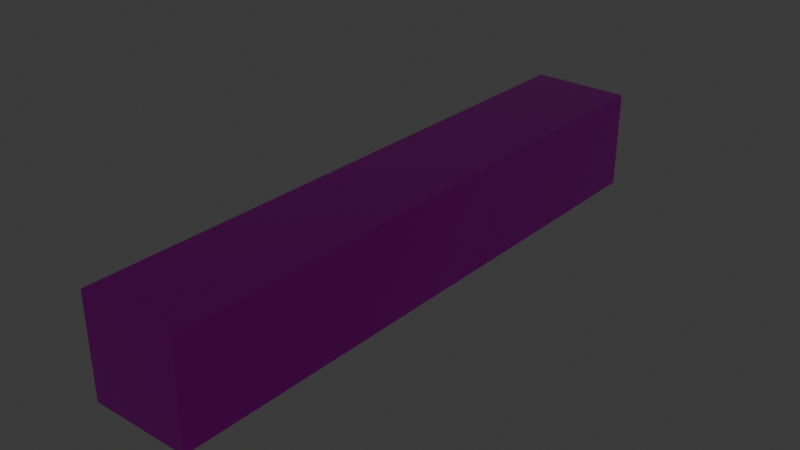 # Source: wall_rail_straight.blend  (saved by Blender 5.0.119; exported with 4.5.12 LTS)
import bpy
from mathutils import Matrix  # noqa: F401  (used for matrix-valued properties, if any)

bpy.ops.wm.read_factory_settings(use_empty=True)
scene = bpy.context.scene
scene.name = 'Scene'

# ---- collections
col_collection = bpy.data.collections.new('Collection'); scene.collection.children.link(col_collection)

# ---- images (referenced by path relative to the original .blend; pixels are not part of the script)
import os
ASSET_DIR = os.environ.get("B2B_ASSET_DIR", "")  # directory of the original .blend (textures are referenced by path, not embedded)
HERE = os.path.dirname(os.path.abspath(__file__))  # packed textures are extracted next to this script under _unpacked/

def load_image(name, relpath, width, height, colorspace="sRGB"):
    """Load a texture the original file referenced (path relative to the .blend, or extracted next to this script)."""
    p = next((c for c in (os.path.join(HERE, relpath), os.path.join(ASSET_DIR, relpath)) if relpath and os.path.exists(c)), "")
    if p:
        img = bpy.data.images.load(p, check_existing=True)
        img.name = name
    else:  # same state as the original file: an image datablock whose file is absent (Cycles renders it pink)
        img = bpy.data.images.new(name, width, height)
        img.source = "FILE"
        img.filepath = "//" + (relpath or name)
    img.colorspace_settings.name = colorspace
    return img
img_metal1_png = load_image('metal1.png', 'metal1.png', 1024, 1024, 'sRGB')
img_metal2_png = load_image('metal2.png', 'metal2.png', 1024, 1024, 'sRGB')

# ---- materials (node trees are filled in below, after node groups)
mat_img_metal1_png = bpy.data.materials.new('IMG_metal1.png')
mat_img_metal1_png.use_backface_culling = True
mat_img_metal2_png = bpy.data.materials.new('IMG_metal2.png')
mat_img_metal2_png.use_backface_culling = True

# ---- material node trees
mat_img_metal1_png.use_nodes = True; mat_img_metal1_png.node_tree.nodes.clear()
_N = mat_img_metal1_png.node_tree.nodes; _L = mat_img_metal1_png.node_tree.links
n0 = _N.new('ShaderNodeOutputMaterial'); n0.name = 'Material Output'; n0.location = (0, 0)
n1 = _N.new('ShaderNodeBsdfPrincipled'); n1.name = 'Principled BSDF'; n1.location = (-200, 0)
n2 = _N.new('ShaderNodeTexImage'); n2.name = 'Image Texture'; n2.location = (-400, 0)
n2.image = img_metal1_png
n2.interpolation = 'Closest'
_L.new(n2.outputs[0], n1.inputs[0])
_L.new(n1.outputs[0], n0.inputs[0])
n0.is_active_output = True
mat_img_metal2_png.use_nodes = True; mat_img_metal2_png.node_tree.nodes.clear()
_N = mat_img_metal2_png.node_tree.nodes; _L = mat_img_metal2_png.node_tree.links
n0 = _N.new('ShaderNodeOutputMaterial'); n0.name = 'Material Output'; n0.location = (0, 0)
n1 = _N.new('ShaderNodeBsdfPrincipled'); n1.name = 'Principled BSDF'; n1.location = (-200, 0)
n1.inputs[1].default_value = 1.0
n1.inputs[2].default_value = 0.0
n2 = _N.new('ShaderNodeTexImage'); n2.name = 'Image Texture'; n2.location = (-400, 0)
n2.image = img_metal2_png
n2.interpolation = 'Closest'
_L.new(n2.outputs[0], n1.inputs[0])
_L.new(n1.outputs[0], n0.inputs[0])
n0.is_active_output = True

# ---- world
world_world = bpy.data.worlds.new('World'); scene.world = world_world
world_world.use_nodes = True; world_world.node_tree.nodes.clear()
_N = world_world.node_tree.nodes; _L = world_world.node_tree.links
n0 = _N.new('ShaderNodeOutputWorld'); n0.name = 'World Output'; n0.location = (200, 100)
n1 = _N.new('ShaderNodeBackground'); n1.name = 'Background'; n1.location = (-200, 100)
n1.inputs[0].default_value = (0.05088, 0.05088, 0.05088, 1.0)
_L.new(n1.outputs[0], n0.inputs[0])
n0.is_active_output = True
world_world.color = (0.05088, 0.05088, 0.05088)
world_world.sun_shadow_jitter_overblur = 0.0

# ---- meshes
me_cube_002 = bpy.data.meshes.new('Cube.002')
me_cube_002.from_pydata([(-3.725e-09, -0.2188, 0.04687), (-3.725e-09, -0.2188, 0.1719), (-3.725e-09, 0.5312, 0.04687), (-3.725e-09, 0.5312, 0.1719), (0.125, -0.2188, 0.04687), (0.125, -0.2188, 0.1719), (0.125, 0.5312, 0.04687), (0.125, 0.5312, 0.1719), (0.0221, 0.4375, 0.1444), (0.0221, 0.5, 0.1444), (0.06629, 0.4375, 0.1002), (0.06629, 0.5, 0.1002)], [], [(0, 1, 3, 2), (2, 3, 7, 6), (6, 7, 5, 4), (4, 5, 1, 0), (2, 6, 4, 0), (7, 3, 1, 5), (11, 9, 8, 10)])
me_cube_002.polygons.foreach_set('material_index', [1, 1, 1, 1, 1, 1, 1])
_uv = me_cube_002.uv_layers.new(name='UVMap')
_uv.uv.foreach_set('vector', [0.625, 0.9688, 0.625, 1.031, 0.25, 1.031, 0.25, 0.9688, 0.6562, 0.9688, 0.6562, 1.031, 0.5938, 1.031, 0.5938, 0.9688, 0.03125, 0.02344, 0.03125, 0.08594, -0.3438, 0.08594, -0.3438, 0.02344, 0.4375, 3.847e-16, 0.4375, 0.0625, 0.375, 0.0625, 0.375, 3.885e-16, 0.8437, 0.753, 0.9062, 0.753, 0.9062, 1.128, 0.8437, 1.128, 0.5312, 0.4365, 0.4687, 0.4365, 0.4687, 0.0615, 0.5312, 0.0615, 0.4866, 0.6406, 0.5178, 0.6406, 0.5178, 0.6719, 0.4866, 0.6719])
me_cube_002.materials.append(mat_img_metal1_png)
me_cube_002.materials.append(mat_img_metal2_png)
me_cube_002.update()

# ---- objects
ob_railing__col = bpy.data.objects.new('Railing -col', me_cube_002)

# ---- transforms, parenting, visibility, modifiers, constraints
ob_railing__col.location = (0.125, 0.2188, -0.04688)

# ---- collection membership
col_collection.objects.link(ob_railing__col)

# ---- scene / render settings (as saved in the file)
scene.frame_start = 1; scene.frame_end = 250; scene.frame_set(1)
scene.render.engine = 'BLENDER_EEVEE_NEXT'
scene.render.bake_bias = 0.0
scene.render.bake_samples = 0
scene.cycles.sampling_pattern = 'TABULATED_SOBOL'
scene.eevee.use_volume_custom_range = False
bpy.context.view_layer.update()

# ---- added for rendering (the .blend has no active camera and no usable light): camera, sun
cam_auto = bpy.data.cameras.new('AutoCamera')
cam_auto.lens = 50.0
cam_auto.sensor_width = 36.0
cam_auto.clip_end = 1000.0
ob_auto_camera = bpy.data.objects.new('AutoCamera', cam_auto)
scene.collection.objects.link(ob_auto_camera)
ob_auto_camera.location = (0.900433, -0.48052, 0.632846)
ob_auto_camera.rotation_euler = (1.09748, -7.21219e-08, 0.694738)
scene.camera = ob_auto_camera
light_auto_sun = bpy.data.lights.new('AutoSun', 'SUN')
light_auto_sun.energy = 3.0
light_auto_sun.angle = 0.0523599
ob_auto_sun = bpy.data.objects.new('AutoSun', light_auto_sun)
scene.collection.objects.link(ob_auto_sun)
ob_auto_sun.rotation_euler = (0.872665, 0.174533, 0.523599)
bpy.context.view_layer.update()
